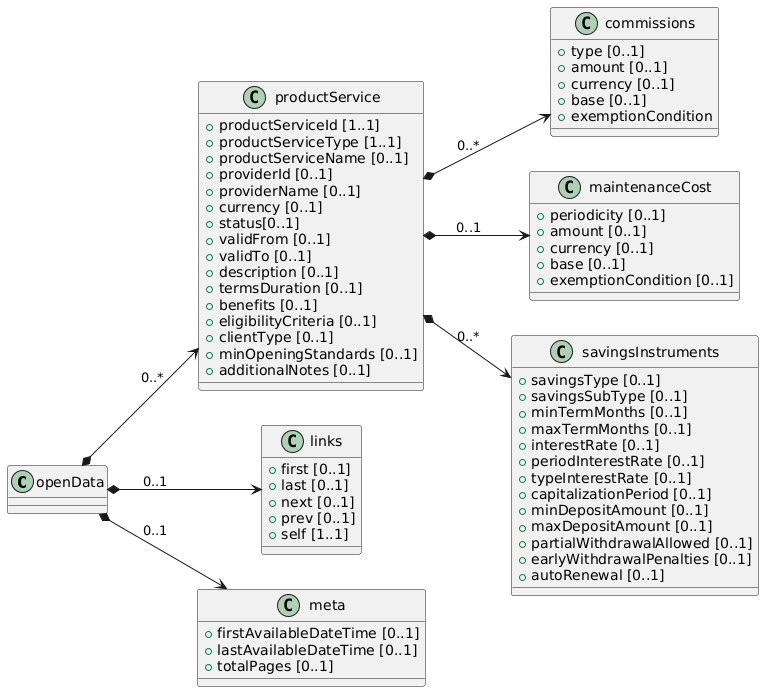

The diagram above was rendered by PlantUML. Its source (embedded in the PNG):
@startuml
left to right direction

class openData {

}

class productService {
 + productServiceId [1..1]
 + productServiceType [1..1]
 + productServiceName [0..1]
 + providerId [0..1]
 + providerName [0..1]
 + currency [0..1]
 + status[0..1]
 + validFrom [0..1]
 + validTo [0..1]
 + description [0..1]
 + termsDuration [0..1]
 + benefits [0..1]
 + eligibilityCriteria [0..1]
 + clientType [0..1]
 + minOpeningStandards [0..1]
 + additionalNotes [0..1]

}

class commissions {
 + type [0..1]
 + amount [0..1]
 + currency [0..1]
 + base [0..1]
 + exemptionCondition
}

class maintenanceCost {
 + periodicity [0..1]
 + amount [0..1]
 + currency [0..1]
 + base [0..1]
 + exemptionCondition [0..1]
}

class savingsInstruments {
 + savingsType [0..1]
 + savingsSubType [0..1]
 + minTermMonths [0..1]
 + maxTermMonths [0..1]
 + interestRate [0..1]
 + periodInterestRate [0..1]
 + typeInterestRate [0..1]
 + capitalizationPeriod [0..1]
 + minDepositAmount [0..1]
 + maxDepositAmount [0..1]
 + partialWithdrawalAllowed [0..1]
 + earlyWithdrawalPenalties [0..1]
 + autoRenewal [0..1]
}

class links {
 + first [0..1]
 + last [0..1]
 + next [0..1]
 + prev [0..1]
 + self [1..1]
}

class meta {
 + firstAvailableDateTime [0..1]
 + lastAvailableDateTime [0..1]
 + totalPages [0..1]
}

' Relaciones

openData *--> productService : "0..*"
openData *--> links : " 0..1"
openData *--> meta : " 0..1"
productService *--> maintenanceCost : 0..1
productService *--> commissions : 0..*
productService *--> savingsInstruments : 0..*
@enduml